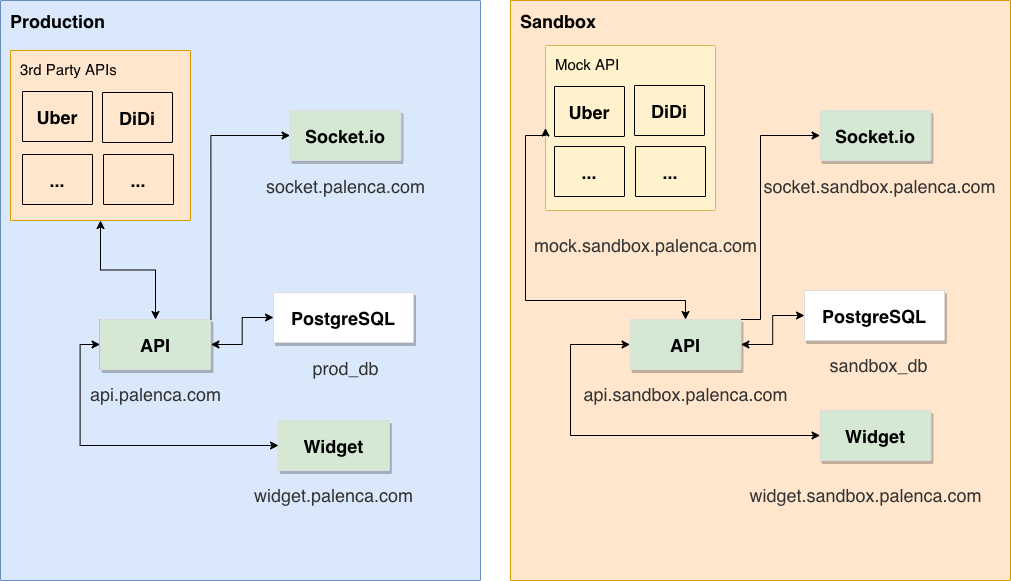

The diagram above was exported from draw.io. Its source (the exported page's mxGraphModel, read from the mxfile embedded in the PNG):
<mxGraphModel dx="1226" dy="1129" grid="1" gridSize="10" guides="1" tooltips="1" connect="1" arrows="1" fold="1" page="1" pageScale="1" pageWidth="1169" pageHeight="827" background="none" math="0" shadow="0">
  <root>
    <mxCell id="0" />
    <mxCell id="1" parent="0" />
    <mxCell id="-C165Pd9k8oBN9fs_8Oy-1005" value="&lt;b&gt;&lt;font style=&quot;font-size: 18px&quot;&gt;Production&lt;/font&gt;&lt;/b&gt;" style="sketch=0;points=[[0,0,0],[0.25,0,0],[0.5,0,0],[0.75,0,0],[1,0,0],[1,0.25,0],[1,0.5,0],[1,0.75,0],[1,1,0],[0.75,1,0],[0.5,1,0],[0.25,1,0],[0,1,0],[0,0.75,0],[0,0.5,0],[0,0.25,0]];rounded=1;absoluteArcSize=1;arcSize=2;html=1;strokeColor=#6c8ebf;shadow=0;dashed=0;fontSize=12;align=left;verticalAlign=top;spacing=10;spacingTop=-4;fillColor=#dae8fc;" parent="1" vertex="1">
      <mxGeometry x="40" y="50" width="480" height="580" as="geometry" />
    </mxCell>
    <mxCell id="-C165Pd9k8oBN9fs_8Oy-1014" value="" style="group;flipH=0;flipV=0;fillColor=#f5f5f5;fontColor=#333333;strokeColor=#666666;" parent="1" vertex="1" connectable="0">
      <mxGeometry x="139.57999999999998" y="369" width="110.84" height="50" as="geometry" />
    </mxCell>
    <mxCell id="-C165Pd9k8oBN9fs_8Oy-1012" value="API" style="strokeColor=#dddddd;shadow=1;strokeWidth=1;rounded=1;absoluteArcSize=1;arcSize=2;fontSize=18;align=center;fontStyle=1;fillColor=#D5E8D4;" parent="-C165Pd9k8oBN9fs_8Oy-1014" vertex="1">
      <mxGeometry width="110.84" height="50" as="geometry" />
    </mxCell>
    <mxCell id="-C165Pd9k8oBN9fs_8Oy-1024" value="api.palenca.com" style="text;html=1;resizable=0;autosize=1;align=center;verticalAlign=middle;points=[];fillColor=none;strokeColor=none;rounded=0;fontSize=18;fontColor=#333333;flipH=0;flipV=0;" parent="1" vertex="1">
      <mxGeometry x="120" y="429" width="150" height="30" as="geometry" />
    </mxCell>
    <mxCell id="-C165Pd9k8oBN9fs_8Oy-1027" value="" style="group;flipH=0;flipV=0;fontSize=11;" parent="1" vertex="1" connectable="0">
      <mxGeometry x="318" y="369" width="140" height="50" as="geometry" />
    </mxCell>
    <mxCell id="-C165Pd9k8oBN9fs_8Oy-1028" value="PostgreSQL" style="strokeColor=#dddddd;shadow=1;strokeWidth=1;rounded=1;absoluteArcSize=1;arcSize=2;fontSize=18;align=center;fontStyle=1" parent="-C165Pd9k8oBN9fs_8Oy-1027" vertex="1">
      <mxGeometry x="-5" y="-27" width="140" height="50" as="geometry" />
    </mxCell>
    <mxCell id="-C165Pd9k8oBN9fs_8Oy-1029" value="" style="group;flipH=0;flipV=0;" parent="1" vertex="1" connectable="0">
      <mxGeometry x="329.58" y="160" width="110.84" height="50" as="geometry" />
    </mxCell>
    <mxCell id="-C165Pd9k8oBN9fs_8Oy-1030" value="Socket.io" style="strokeColor=#dddddd;shadow=1;strokeWidth=1;rounded=1;absoluteArcSize=1;arcSize=2;fontSize=18;align=center;fontStyle=1;fillColor=#D5E8D4;" parent="-C165Pd9k8oBN9fs_8Oy-1029" vertex="1">
      <mxGeometry width="110.84" height="50" as="geometry" />
    </mxCell>
    <mxCell id="-C165Pd9k8oBN9fs_8Oy-1031" value="socket.palenca.com" style="text;html=1;resizable=0;autosize=1;align=center;verticalAlign=middle;points=[];fillColor=none;strokeColor=none;rounded=0;fontSize=18;fontColor=#333333;flipH=0;flipV=0;" parent="1" vertex="1">
      <mxGeometry x="300" y="221" width="170" height="30" as="geometry" />
    </mxCell>
    <mxCell id="-C165Pd9k8oBN9fs_8Oy-1032" value="&lt;font style=&quot;font-size: 15px&quot;&gt;3rd Party APIs&lt;/font&gt;" style="sketch=0;points=[[0,0,0],[0.25,0,0],[0.5,0,0],[0.75,0,0],[1,0,0],[1,0.25,0],[1,0.5,0],[1,0.75,0],[1,1,0],[0.75,1,0],[0.5,1,0],[0.25,1,0],[0,1,0],[0,0.75,0],[0,0.5,0],[0,0.25,0]];rounded=1;absoluteArcSize=1;arcSize=2;html=1;strokeColor=#d79b00;shadow=0;dashed=0;fontSize=12;align=left;verticalAlign=top;spacing=10;spacingTop=-4;fillColor=#ffe6cc;" parent="1" vertex="1">
      <mxGeometry x="50" y="100" width="180" height="170" as="geometry" />
    </mxCell>
    <mxCell id="-C165Pd9k8oBN9fs_8Oy-1033" value="" style="group;flipH=0;flipV=0;" parent="1" vertex="1" connectable="0">
      <mxGeometry x="62" y="141" width="110.84" height="50" as="geometry" />
    </mxCell>
    <mxCell id="-C165Pd9k8oBN9fs_8Oy-1034" value="Uber" style="shadow=0;strokeWidth=1;rounded=1;absoluteArcSize=1;arcSize=2;fontSize=18;align=center;fontStyle=1;fillColor=none;" parent="-C165Pd9k8oBN9fs_8Oy-1033" vertex="1">
      <mxGeometry width="70" height="50" as="geometry" />
    </mxCell>
    <mxCell id="-C165Pd9k8oBN9fs_8Oy-1035" value="DiDi" style="shadow=0;strokeWidth=1;rounded=1;absoluteArcSize=1;arcSize=2;fontSize=18;align=center;fontStyle=1;fillColor=none;" parent="1" vertex="1">
      <mxGeometry x="142" y="142" width="70" height="50" as="geometry" />
    </mxCell>
    <mxCell id="-C165Pd9k8oBN9fs_8Oy-1036" value="..." style="shadow=0;strokeWidth=1;rounded=1;absoluteArcSize=1;arcSize=2;fontSize=18;align=center;fontStyle=1;fillColor=none;" parent="1" vertex="1">
      <mxGeometry x="62" y="204" width="70" height="50" as="geometry" />
    </mxCell>
    <mxCell id="-C165Pd9k8oBN9fs_8Oy-1037" value="..." style="shadow=0;strokeWidth=1;rounded=1;absoluteArcSize=1;arcSize=2;fontSize=18;align=center;fontStyle=1;fillColor=none;" parent="1" vertex="1">
      <mxGeometry x="143" y="204" width="70" height="50" as="geometry" />
    </mxCell>
    <mxCell id="-C165Pd9k8oBN9fs_8Oy-1040" style="edgeStyle=orthogonalEdgeStyle;rounded=0;orthogonalLoop=1;jettySize=auto;html=1;exitX=0.5;exitY=0;exitDx=0;exitDy=0;entryX=0.5;entryY=1;entryDx=0;entryDy=0;entryPerimeter=0;fontSize=15;fontColor=#333333;startArrow=classic;startFill=1;" parent="1" source="-C165Pd9k8oBN9fs_8Oy-1012" target="-C165Pd9k8oBN9fs_8Oy-1032" edge="1">
      <mxGeometry relative="1" as="geometry" />
    </mxCell>
    <mxCell id="-C165Pd9k8oBN9fs_8Oy-1041" style="edgeStyle=orthogonalEdgeStyle;rounded=0;orthogonalLoop=1;jettySize=auto;html=1;exitX=1;exitY=0.5;exitDx=0;exitDy=0;fontSize=15;fontColor=#333333;startArrow=classic;startFill=1;entryX=0;entryY=0.5;entryDx=0;entryDy=0;" parent="1" source="-C165Pd9k8oBN9fs_8Oy-1012" target="-C165Pd9k8oBN9fs_8Oy-1028" edge="1">
      <mxGeometry relative="1" as="geometry">
        <mxPoint x="330" y="445.25" as="targetPoint" />
      </mxGeometry>
    </mxCell>
    <mxCell id="-C165Pd9k8oBN9fs_8Oy-1042" style="edgeStyle=orthogonalEdgeStyle;rounded=0;orthogonalLoop=1;jettySize=auto;html=1;exitX=1;exitY=0;exitDx=0;exitDy=0;entryX=0;entryY=0.5;entryDx=0;entryDy=0;fontSize=15;fontColor=#333333;startArrow=none;startFill=0;" parent="1" source="-C165Pd9k8oBN9fs_8Oy-1012" target="-C165Pd9k8oBN9fs_8Oy-1030" edge="1">
      <mxGeometry relative="1" as="geometry" />
    </mxCell>
    <mxCell id="-C165Pd9k8oBN9fs_8Oy-1043" value="" style="group;flipH=0;flipV=0;" parent="1" vertex="1" connectable="0">
      <mxGeometry x="318" y="470" width="110.84" height="50" as="geometry" />
    </mxCell>
    <mxCell id="-C165Pd9k8oBN9fs_8Oy-1044" value="Widget" style="strokeColor=#dddddd;shadow=1;strokeWidth=1;rounded=1;absoluteArcSize=1;arcSize=2;fontSize=18;align=center;fontStyle=1;fillColor=#D5E8D4;" parent="-C165Pd9k8oBN9fs_8Oy-1043" vertex="1">
      <mxGeometry width="110.84" height="50" as="geometry" />
    </mxCell>
    <mxCell id="-C165Pd9k8oBN9fs_8Oy-1045" value="widget.palenca.com" style="text;html=1;resizable=0;autosize=1;align=center;verticalAlign=middle;points=[];fillColor=none;strokeColor=none;rounded=0;fontSize=18;fontColor=#333333;flipH=0;flipV=0;" parent="1" vertex="1">
      <mxGeometry x="288" y="530" width="170" height="30" as="geometry" />
    </mxCell>
    <mxCell id="-C165Pd9k8oBN9fs_8Oy-1047" style="edgeStyle=orthogonalEdgeStyle;rounded=0;orthogonalLoop=1;jettySize=auto;html=1;exitX=0;exitY=0.5;exitDx=0;exitDy=0;entryX=0;entryY=0.5;entryDx=0;entryDy=0;fontSize=15;fontColor=#333333;startArrow=classic;startFill=1;" parent="1" source="-C165Pd9k8oBN9fs_8Oy-1044" target="-C165Pd9k8oBN9fs_8Oy-1012" edge="1">
      <mxGeometry relative="1" as="geometry" />
    </mxCell>
    <mxCell id="-C165Pd9k8oBN9fs_8Oy-1048" value="&lt;b&gt;&lt;font style=&quot;font-size: 18px&quot;&gt;Sandbox&lt;/font&gt;&lt;/b&gt;" style="sketch=0;points=[[0,0,0],[0.25,0,0],[0.5,0,0],[0.75,0,0],[1,0,0],[1,0.25,0],[1,0.5,0],[1,0.75,0],[1,1,0],[0.75,1,0],[0.5,1,0],[0.25,1,0],[0,1,0],[0,0.75,0],[0,0.5,0],[0,0.25,0]];rounded=1;absoluteArcSize=1;arcSize=2;html=1;strokeColor=#d79b00;shadow=0;dashed=0;fontSize=12;align=left;verticalAlign=top;spacing=10;spacingTop=-4;fillColor=#ffe6cc;" parent="1" vertex="1">
      <mxGeometry x="550" y="50" width="500" height="580" as="geometry" />
    </mxCell>
    <mxCell id="-C165Pd9k8oBN9fs_8Oy-1049" value="" style="group;flipH=0;flipV=0;" parent="1" vertex="1" connectable="0">
      <mxGeometry x="669.5799999999999" y="369" width="110.84" height="50" as="geometry" />
    </mxCell>
    <mxCell id="-C165Pd9k8oBN9fs_8Oy-1050" value="API" style="strokeColor=#dddddd;shadow=1;strokeWidth=1;rounded=1;absoluteArcSize=1;arcSize=2;fontSize=18;align=center;fontStyle=1;fillColor=#D5E8D4;" parent="-C165Pd9k8oBN9fs_8Oy-1049" vertex="1">
      <mxGeometry width="110.84" height="50" as="geometry" />
    </mxCell>
    <mxCell id="-C165Pd9k8oBN9fs_8Oy-1051" value="api.sandbox.palenca.com" style="text;html=1;resizable=0;autosize=1;align=center;verticalAlign=middle;points=[];fillColor=none;strokeColor=none;rounded=0;fontSize=18;fontColor=#333333;flipH=0;flipV=0;" parent="1" vertex="1">
      <mxGeometry x="615" y="429" width="220" height="30" as="geometry" />
    </mxCell>
    <mxCell id="-C165Pd9k8oBN9fs_8Oy-1052" value="" style="group;flipH=0;flipV=0;fontSize=11;" parent="1" vertex="1" connectable="0">
      <mxGeometry x="849" y="340" width="140" height="50" as="geometry" />
    </mxCell>
    <mxCell id="-C165Pd9k8oBN9fs_8Oy-1053" value="PostgreSQL" style="strokeColor=#dddddd;shadow=1;strokeWidth=1;rounded=1;absoluteArcSize=1;arcSize=2;fontSize=18;align=center;fontStyle=1" parent="-C165Pd9k8oBN9fs_8Oy-1052" vertex="1">
      <mxGeometry x="-5" width="140" height="50" as="geometry" />
    </mxCell>
    <mxCell id="-C165Pd9k8oBN9fs_8Oy-1054" value="" style="group;flipH=0;flipV=0;" parent="1" vertex="1" connectable="0">
      <mxGeometry x="859.5799999999999" y="160" width="110.84" height="50" as="geometry" />
    </mxCell>
    <mxCell id="-C165Pd9k8oBN9fs_8Oy-1055" value="Socket.io" style="strokeColor=#dddddd;shadow=1;strokeWidth=1;rounded=1;absoluteArcSize=1;arcSize=2;fontSize=18;align=center;fontStyle=1;fillColor=#D5E8D4;" parent="-C165Pd9k8oBN9fs_8Oy-1054" vertex="1">
      <mxGeometry width="110.84" height="50" as="geometry" />
    </mxCell>
    <mxCell id="-C165Pd9k8oBN9fs_8Oy-1056" value="socket.sandbox.palenca.com" style="text;html=1;resizable=0;autosize=1;align=center;verticalAlign=middle;points=[];fillColor=none;strokeColor=none;rounded=0;fontSize=18;fontColor=#333333;flipH=0;flipV=0;" parent="1" vertex="1">
      <mxGeometry x="794" y="221" width="250" height="30" as="geometry" />
    </mxCell>
    <mxCell id="-C165Pd9k8oBN9fs_8Oy-1057" value="&lt;font style=&quot;font-size: 15px&quot;&gt;Mock API&lt;/font&gt;" style="sketch=0;points=[[0,0,0],[0.25,0,0],[0.5,0,0],[0.75,0,0],[1,0,0],[1,0.25,0],[1,0.5,0],[1,0.75,0],[1,1,0],[0.75,1,0],[0.5,1,0],[0.25,1,0],[0,1,0],[0,0.75,0],[0,0.5,0],[0,0.25,0]];rounded=1;absoluteArcSize=1;arcSize=2;html=1;strokeColor=#d6b656;shadow=0;dashed=0;fontSize=12;align=left;verticalAlign=top;spacing=10;spacingTop=-4;fillColor=#fff2cc;direction=south;strokeWidth=1;" parent="1" vertex="1">
      <mxGeometry x="585" y="95" width="170" height="165" as="geometry" />
    </mxCell>
    <mxCell id="-C165Pd9k8oBN9fs_8Oy-1060" value="DiDi" style="shadow=0;strokeWidth=1;rounded=1;absoluteArcSize=1;arcSize=2;fontSize=18;align=center;fontStyle=1;fillColor=none;" parent="1" vertex="1">
      <mxGeometry x="674" y="135" width="70" height="50" as="geometry" />
    </mxCell>
    <mxCell id="-C165Pd9k8oBN9fs_8Oy-1061" value="..." style="shadow=0;strokeWidth=1;rounded=1;absoluteArcSize=1;arcSize=2;fontSize=18;align=center;fontStyle=1;fillColor=none;" parent="1" vertex="1">
      <mxGeometry x="594" y="196" width="70" height="50" as="geometry" />
    </mxCell>
    <mxCell id="-C165Pd9k8oBN9fs_8Oy-1062" value="..." style="shadow=0;strokeWidth=1;rounded=1;absoluteArcSize=1;arcSize=2;fontSize=18;align=center;fontStyle=1;fillColor=none;" parent="1" vertex="1">
      <mxGeometry x="675" y="196" width="70" height="50" as="geometry" />
    </mxCell>
    <mxCell id="-C165Pd9k8oBN9fs_8Oy-1063" style="edgeStyle=orthogonalEdgeStyle;rounded=0;orthogonalLoop=1;jettySize=auto;html=1;exitX=0.5;exitY=0;exitDx=0;exitDy=0;entryX=0.5;entryY=1;entryDx=0;entryDy=0;entryPerimeter=0;fontSize=15;fontColor=#333333;startArrow=classic;startFill=1;" parent="1" source="-C165Pd9k8oBN9fs_8Oy-1050" target="-C165Pd9k8oBN9fs_8Oy-1057" edge="1">
      <mxGeometry relative="1" as="geometry">
        <Array as="points">
          <mxPoint x="725" y="350" />
          <mxPoint x="565" y="350" />
          <mxPoint x="565" y="185" />
        </Array>
      </mxGeometry>
    </mxCell>
    <mxCell id="-C165Pd9k8oBN9fs_8Oy-1064" style="edgeStyle=orthogonalEdgeStyle;rounded=0;orthogonalLoop=1;jettySize=auto;html=1;exitX=1;exitY=0.5;exitDx=0;exitDy=0;fontSize=15;fontColor=#333333;startArrow=classic;startFill=1;entryX=0;entryY=0.5;entryDx=0;entryDy=0;" parent="1" source="-C165Pd9k8oBN9fs_8Oy-1050" target="-C165Pd9k8oBN9fs_8Oy-1053" edge="1">
      <mxGeometry relative="1" as="geometry">
        <mxPoint x="860" y="445.25" as="targetPoint" />
      </mxGeometry>
    </mxCell>
    <mxCell id="-C165Pd9k8oBN9fs_8Oy-1065" style="edgeStyle=orthogonalEdgeStyle;rounded=0;orthogonalLoop=1;jettySize=auto;html=1;exitX=1;exitY=0;exitDx=0;exitDy=0;entryX=0;entryY=0.5;entryDx=0;entryDy=0;fontSize=15;fontColor=#333333;startArrow=none;startFill=0;" parent="1" source="-C165Pd9k8oBN9fs_8Oy-1050" target="-C165Pd9k8oBN9fs_8Oy-1055" edge="1">
      <mxGeometry relative="1" as="geometry">
        <Array as="points">
          <mxPoint x="800" y="369" />
          <mxPoint x="800" y="185" />
        </Array>
      </mxGeometry>
    </mxCell>
    <mxCell id="-C165Pd9k8oBN9fs_8Oy-1066" value="" style="group;flipH=0;flipV=0;" parent="1" vertex="1" connectable="0">
      <mxGeometry x="859.5799999999999" y="460" width="110.84" height="50" as="geometry" />
    </mxCell>
    <mxCell id="-C165Pd9k8oBN9fs_8Oy-1067" value="Widget" style="strokeColor=#dddddd;shadow=1;strokeWidth=1;rounded=1;absoluteArcSize=1;arcSize=2;fontSize=18;align=center;fontStyle=1;fillColor=#D5E8D4;" parent="-C165Pd9k8oBN9fs_8Oy-1066" vertex="1">
      <mxGeometry width="110.84" height="50" as="geometry" />
    </mxCell>
    <mxCell id="-C165Pd9k8oBN9fs_8Oy-1068" value="widget.sandbox.palenca.com" style="text;html=1;resizable=0;autosize=1;align=center;verticalAlign=middle;points=[];fillColor=none;strokeColor=none;rounded=0;fontSize=18;fontColor=#333333;flipH=0;flipV=0;" parent="1" vertex="1">
      <mxGeometry x="780.42" y="530" width="250" height="30" as="geometry" />
    </mxCell>
    <mxCell id="-C165Pd9k8oBN9fs_8Oy-1069" style="edgeStyle=orthogonalEdgeStyle;rounded=0;orthogonalLoop=1;jettySize=auto;html=1;exitX=0;exitY=0.5;exitDx=0;exitDy=0;entryX=0;entryY=0.5;entryDx=0;entryDy=0;fontSize=15;fontColor=#333333;startArrow=classic;startFill=1;" parent="1" source="-C165Pd9k8oBN9fs_8Oy-1067" target="-C165Pd9k8oBN9fs_8Oy-1050" edge="1">
      <mxGeometry relative="1" as="geometry">
        <Array as="points">
          <mxPoint x="610" y="485" />
          <mxPoint x="610" y="394" />
        </Array>
      </mxGeometry>
    </mxCell>
    <mxCell id="-C165Pd9k8oBN9fs_8Oy-1071" value="mock.sandbox.palenca.com" style="text;html=1;resizable=0;autosize=1;align=center;verticalAlign=middle;points=[];fillColor=none;strokeColor=none;rounded=0;fontSize=18;fontColor=#333333;flipH=0;flipV=0;" parent="1" vertex="1">
      <mxGeometry x="565" y="280" width="240" height="30" as="geometry" />
    </mxCell>
    <mxCell id="-C165Pd9k8oBN9fs_8Oy-1072" value="Uber" style="shadow=0;strokeWidth=1;rounded=1;absoluteArcSize=1;arcSize=2;fontSize=18;align=center;fontStyle=1;fillColor=none;" parent="1" vertex="1">
      <mxGeometry x="594" y="136" width="70" height="50" as="geometry" />
    </mxCell>
    <mxCell id="ELCs4KejnDamX9eCIbAs-1" value="prod_db" style="text;html=1;resizable=0;autosize=1;align=center;verticalAlign=middle;points=[];fillColor=none;strokeColor=none;rounded=0;fontSize=18;fontColor=#333333;flipH=0;flipV=0;" vertex="1" parent="1">
      <mxGeometry x="345" y="403" width="80" height="30" as="geometry" />
    </mxCell>
    <mxCell id="ELCs4KejnDamX9eCIbAs-3" value="sandbox_db" style="text;html=1;resizable=0;autosize=1;align=center;verticalAlign=middle;points=[];fillColor=none;strokeColor=none;rounded=0;fontSize=18;fontColor=#333333;flipH=0;flipV=0;" vertex="1" parent="1">
      <mxGeometry x="863" y="400" width="110" height="30" as="geometry" />
    </mxCell>
  </root>
</mxGraphModel>